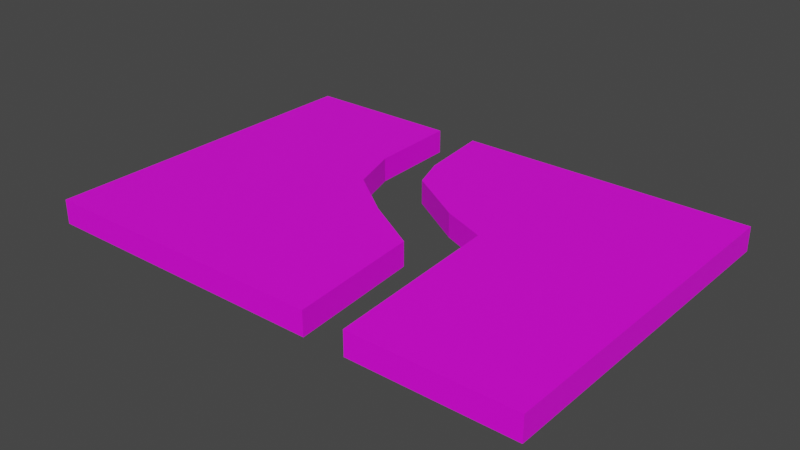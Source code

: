 # Source: mdl_RightCurveEnter_LeftStraightExit.blend  (saved by Blender 2.82.7; exported with 4.5.12 LTS)
import bpy
from mathutils import Matrix  # noqa: F401  (used for matrix-valued properties, if any)

bpy.ops.wm.read_factory_settings(use_empty=True)
scene = bpy.context.scene
scene.name = 'Scene'

# ---- collections
col_collection = bpy.data.collections.new('Collection'); scene.collection.children.link(col_collection)

# ---- images (referenced by path relative to the original .blend; pixels are not part of the script)
import os
ASSET_DIR = os.environ.get("B2B_ASSET_DIR", "")  # directory of the original .blend (textures are referenced by path, not embedded)
HERE = os.path.dirname(os.path.abspath(__file__))  # packed textures are extracted next to this script under _unpacked/

def load_image(name, relpath, width, height, colorspace="sRGB"):
    """Load a texture the original file referenced (path relative to the .blend, or extracted next to this script)."""
    p = next((c for c in (os.path.join(HERE, relpath), os.path.join(ASSET_DIR, relpath)) if relpath and os.path.exists(c)), "")
    if p:
        img = bpy.data.images.load(p, check_existing=True)
        img.name = name
    else:  # same state as the original file: an image datablock whose file is absent (Cycles renders it pink)
        img = bpy.data.images.new(name, width, height)
        img.source = "FILE"
        img.filepath = "//" + (relpath or name)
    img.colorspace_settings.name = colorspace
    return img
img_uvmap_rightcurveenter_leftstraightexit = load_image('uvMap_RightCurveEnter_LeftStraightExit', '', 1024, 1024, 'sRGB')

# ---- materials (node trees are filled in below, after node groups)
mat_material_001 = bpy.data.materials.new('Material.001')
mat_material_001.use_transparent_shadow = False

# ---- material node trees
mat_material_001.use_nodes = True; mat_material_001.node_tree.nodes.clear()
_N = mat_material_001.node_tree.nodes; _L = mat_material_001.node_tree.links
n0 = _N.new('ShaderNodeOutputMaterial'); n0.name = 'Material Output'; n0.location = (300, 300)
n1 = _N.new('ShaderNodeBsdfPrincipled'); n1.name = 'Principled BSDF'; n1.location = (10, 300)
n1.distribution = 'GGX'
n1.subsurface_method = 'BURLEY'
n1.inputs[3].default_value = 1.45
n1.inputs[27].default_value = (0.0, 0.0, 0.0, 1.0)
n1.inputs[28].default_value = 1.0
n2 = _N.new('ShaderNodeTexImage'); n2.name = 'Image Texture'; n2.location = (-271, 205)
n2.image = img_uvmap_rightcurveenter_leftstraightexit
_L.new(n1.outputs[0], n0.inputs[0])
_L.new(n2.outputs[0], n1.inputs[0])
n0.is_active_output = True

# ---- world
world_world = bpy.data.worlds.new('World'); scene.world = world_world
world_world.use_nodes = True; world_world.node_tree.nodes.clear()
_N = world_world.node_tree.nodes; _L = world_world.node_tree.links
n0 = _N.new('ShaderNodeOutputWorld'); n0.name = 'World Output'; n0.location = (300, 300)
n1 = _N.new('ShaderNodeBackground'); n1.name = 'Background'; n1.location = (10, 300)
n1.inputs[0].default_value = (0.05088, 0.05088, 0.05088, 1.0)
_L.new(n1.outputs[0], n0.inputs[0])
n0.is_active_output = True
world_world.color = (0.05088, 0.05088, 0.05088)
world_world.use_sun_shadow = False
world_world.sun_shadow_jitter_overblur = 0.0

# ---- meshes
me_cube = bpy.data.meshes.new('Cube')
me_cube.from_pydata([(14.4, 10.0, -0.7), (14.4, 10.0, 0.7), (14.4, -10.0, -0.7), (14.4, -10.0, 0.7), (-14.4, 10.0, -0.7), (-14.4, 10.0, 0.7), (-14.4, -10.0, -0.7), (-14.4, -10.0, 0.7), (-5.04, 4.724, 0.7), (-5.04, 4.724, -0.7), (-2.8, 10.0, 0.7), (-2.8, 10.0, -0.7), (-2.306, 5.76, 0.7), (-2.306, 5.76, -0.7), (-1.603, 3.785, 0.7), (-1.603, 3.785, -0.7), (-5.2, 10.0, -0.7), (-5.2, 10.0, 0.7), (1.939, 1.59, 0.7), (1.939, 1.59, -0.7), (-4.108, 1.828, 0.7), (-4.108, 1.828, -0.7), (4.53, 0.5468, 0.7), (4.53, 0.5468, -0.7), (-1.205, -0.3205, 0.7), (-1.205, -0.3205, -0.7), (5.2, -10.0, 0.7), (5.2, -10.0, -0.7), (2.129, -2.258, 0.7), (2.129, -2.258, -0.7), (2.8, -10.0, 0.7), (2.8, -10.0, -0.7)], [], [(0, 1, 3, 2), (2, 3, 26, 27), (6, 7, 5, 4), (4, 5, 17, 16), (2, 27, 23, 0), (7, 24, 20), (22, 23, 27, 26), (14, 15, 19, 18), (14, 1, 12), (11, 10, 1, 0), (1, 22, 26, 3), (10, 11, 13, 12), (18, 1, 14), (21, 20, 24, 25), (18, 19, 23, 22), (31, 30, 7, 6), (20, 8, 7), (28, 7, 30), (16, 17, 8, 9), (9, 8, 20, 21), (25, 24, 28, 29), (24, 7, 28), (29, 28, 30, 31), (16, 9, 6, 4), (22, 1, 18), (12, 13, 15, 14), (10, 12, 1), (8, 17, 5, 7), (0, 23, 19), (19, 15, 0), (0, 15, 13), (13, 11, 0), (6, 9, 21), (29, 31, 6), (21, 25, 6), (25, 29, 6)])
_uv = me_cube.uv_layers.new(name='UVMap')
_uv.uv.foreach_set('vector', [0.8482, 0.7801, 0.8482, 0.8474, 0.1553, 0.8474, 0.1553, 0.7801, 0.8482, 0.7801, 0.8482, 0.8474, 0.5298, 0.8474, 0.5298, 0.7801, 0.8482, 0.7801, 0.8482, 0.8474, 0.1553, 0.8474, 0.1553, 0.7801, 0.4722, 0.7801, 0.4722, 0.8474, 0.1553, 0.8474, 0.1553, 0.7801, 0.994, 0.371, 0.8268, 0.371, 0.8147, 0.1794, 0.994, 0.007688, 0.4981, 0.371, 0.2584, 0.1952, 0.3111, 0.1561, 0.02858, 0.5761, 0.02858, 0.4797, 0.4625, 0.4797, 0.4625, 0.5761, 0.5735, 0.5761, 0.5735, 0.4797, 0.7199, 0.4797, 0.7199, 0.5761, 0.2958, 0.1206, 0.005066, 0.007688, 0.3086, 0.08471, 0.8482, 0.7801, 0.8482, 0.8474, 0.252, 0.8474, 0.252, 0.7801, 0.005066, 0.007688, 0.1844, 0.1794, 0.1722, 0.371, 0.005066, 0.371, 0.7968, 0.5761, 0.7968, 0.4797, 0.9659, 0.4797, 0.9659, 0.5761, 0.2314, 0.1605, 0.005066, 0.007688, 0.2958, 0.1206, 0.6161, 0.6041, 0.6161, 0.7005, 0.4869, 0.7005, 0.4869, 0.6041, 0.4625, 0.5761, 0.4625, 0.4797, 0.5735, 0.4797, 0.5735, 0.5761, 0.7552, 0.7801, 0.7552, 0.8474, 0.1553, 0.8474, 0.1553, 0.7801, 0.3111, 0.1561, 0.3281, 0.1035, 0.4981, 0.371, 0.1978, 0.2304, 0.4981, 0.371, 0.1857, 0.371, 0.9659, 0.6041, 0.9659, 0.7005, 0.7464, 0.7005, 0.7464, 0.6041, 0.7464, 0.6041, 0.7464, 0.7005, 0.6161, 0.7005, 0.6161, 0.6041, 0.4869, 0.6041, 0.4869, 0.7005, 0.3443, 0.7005, 0.3443, 0.6041, 0.2584, 0.1952, 0.4981, 0.371, 0.1978, 0.2304, 0.3443, 0.6041, 0.3443, 0.7005, 0.02858, 0.7005, 0.02858, 0.6041, 0.6695, 0.007688, 0.6724, 0.1035, 0.5024, 0.371, 0.5024, 0.007688, 0.1844, 0.1794, 0.005066, 0.007688, 0.2314, 0.1605, 0.7199, 0.5761, 0.7199, 0.4797, 0.7968, 0.4797, 0.7968, 0.5761, 0.3175, 0.007688, 0.3086, 0.08471, 0.005066, 0.007688, 0.3281, 0.1035, 0.331, 0.007688, 0.4981, 0.007688, 0.4981, 0.371, 0.994, 0.007688, 0.8147, 0.1794, 0.7676, 0.1605, 0.7676, 0.1605, 0.7032, 0.1206, 0.994, 0.007688, 0.994, 0.007688, 0.7032, 0.1206, 0.6905, 0.08471, 0.6905, 0.08471, 0.6815, 0.007688, 0.994, 0.007688, 0.5024, 0.371, 0.6724, 0.1035, 0.6894, 0.1561, 0.8027, 0.2304, 0.8149, 0.371, 0.5024, 0.371, 0.6894, 0.1561, 0.7421, 0.1952, 0.5024, 0.371, 0.7421, 0.1952, 0.8027, 0.2304, 0.5024, 0.371])
me_cube.materials.append(mat_material_001)
me_cube.use_remesh_preserve_volume = False
me_cube.use_remesh_preserve_attributes = False
me_cube.use_mirror_vertex_groups = False
me_cube.update()

# ---- objects
ob_mdl_rightcurveenter_leftstraightexit = bpy.data.objects.new('mdl_RightCurveEnter_LeftStraightExit', me_cube)

# ---- transforms, parenting, visibility, modifiers, constraints
ob_mdl_rightcurveenter_leftstraightexit.location = (0.0, 0.0, 0.0)
ob_mdl_rightcurveenter_leftstraightexit.lineart.crease_threshold = 0.0

# ---- collection membership
col_collection.objects.link(ob_mdl_rightcurveenter_leftstraightexit)

# ---- scene / render settings (as saved in the file)
scene.frame_start = 1; scene.frame_end = 250; scene.frame_set(0)
scene.render.engine = 'BLENDER_EEVEE_NEXT'
scene.cycles.use_denoising = False
scene.cycles.samples = 128
scene.cycles.sampling_pattern = 'TABULATED_SOBOL'
scene.cycles.use_adaptive_sampling = False
scene.cycles.use_light_tree = False
scene.view_settings.view_transform = 'Filmic'
bpy.context.view_layer.update()

# ---- added for rendering (the .blend has no active camera and no usable light): camera, sun
cam_auto = bpy.data.cameras.new('AutoCamera')
cam_auto.lens = 50.0
cam_auto.sensor_width = 36.0
cam_auto.clip_end = 1000.0
ob_auto_camera = bpy.data.objects.new('AutoCamera', cam_auto)
scene.collection.objects.link(ob_auto_camera)
ob_auto_camera.location = (32.4674, -38.9608, 25.9739)
ob_auto_camera.rotation_euler = (1.09748, -7.21219e-08, 0.694738)
scene.camera = ob_auto_camera
light_auto_sun = bpy.data.lights.new('AutoSun', 'SUN')
light_auto_sun.energy = 3.0
light_auto_sun.angle = 0.0523599
ob_auto_sun = bpy.data.objects.new('AutoSun', light_auto_sun)
scene.collection.objects.link(ob_auto_sun)
ob_auto_sun.rotation_euler = (0.872665, 0.174533, 0.523599)
bpy.context.view_layer.update()
